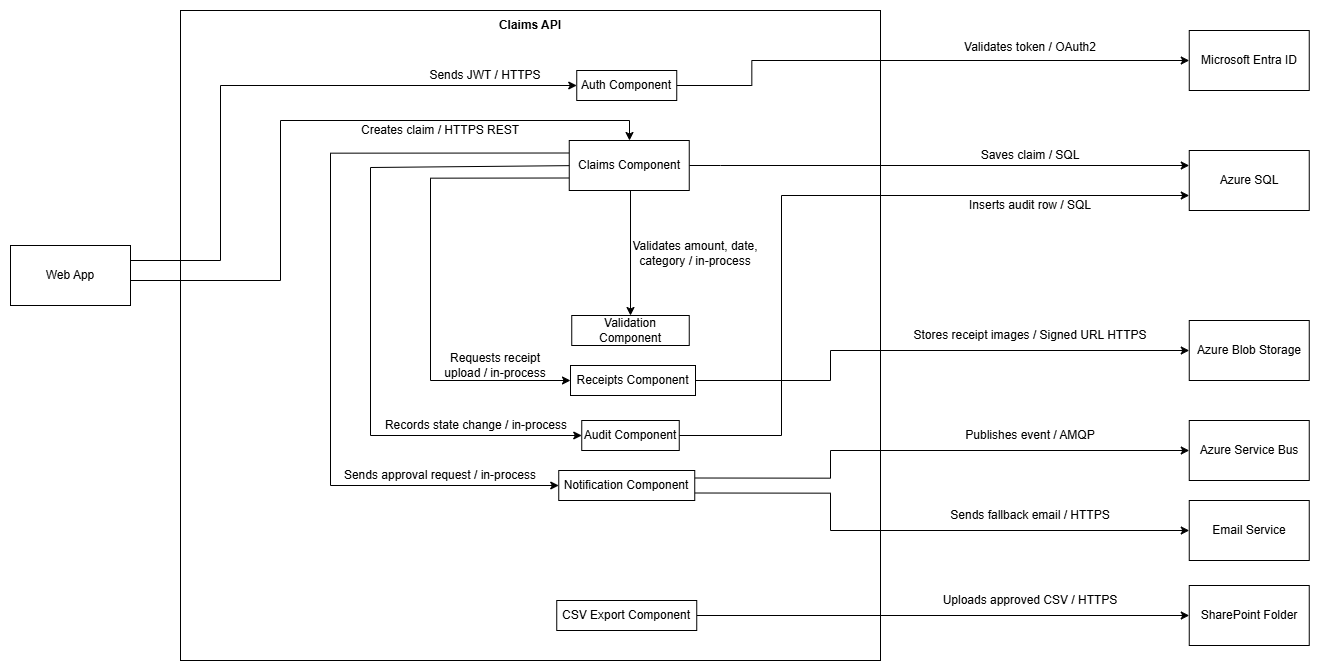

The diagram above was exported from draw.io. Its source (the exported page's mxGraphModel, read from the mxfile embedded in the PNG):
<mxGraphModel dx="4254" dy="1760" grid="1" gridSize="10" guides="1" tooltips="1" connect="1" arrows="1" fold="1" page="1" pageScale="1" pageWidth="827" pageHeight="1169" math="0" shadow="0">
  <root>
    <mxCell id="0" />
    <mxCell id="1" parent="0" />
    <mxCell id="5OD61odqf09bSlTjUcSb-1" parent="1" style="rounded=0;whiteSpace=wrap;html=1;" value="" vertex="1">
      <mxGeometry height="650" width="700" x="140" y="130" as="geometry" />
    </mxCell>
    <mxCell id="5OD61odqf09bSlTjUcSb-2" parent="1" style="text;html=1;whiteSpace=wrap;strokeColor=none;fillColor=none;align=center;verticalAlign=middle;rounded=0;" value="&lt;b&gt;Claims API&lt;/b&gt;" vertex="1">
      <mxGeometry height="30" width="180" x="400" y="130" as="geometry" />
    </mxCell>
    <mxCell id="5OD61odqf09bSlTjUcSb-36" edge="1" parent="1" source="5OD61odqf09bSlTjUcSb-3" style="edgeStyle=orthogonalEdgeStyle;rounded=0;orthogonalLoop=1;jettySize=auto;html=1;exitX=1;exitY=0.5;exitDx=0;exitDy=0;entryX=0;entryY=0.5;entryDx=0;entryDy=0;" target="5OD61odqf09bSlTjUcSb-15">
      <mxGeometry relative="1" as="geometry">
        <Array as="points">
          <mxPoint x="711.25" y="205" />
          <mxPoint x="711.25" y="180" />
        </Array>
      </mxGeometry>
    </mxCell>
    <mxCell id="5OD61odqf09bSlTjUcSb-3" parent="1" style="rounded=0;whiteSpace=wrap;html=1;" value="Auth Component" vertex="1">
      <mxGeometry height="30" width="100" x="536.25" y="190" as="geometry" />
    </mxCell>
    <mxCell id="5OD61odqf09bSlTjUcSb-21" edge="1" parent="1" source="5OD61odqf09bSlTjUcSb-5" style="edgeStyle=orthogonalEdgeStyle;rounded=0;orthogonalLoop=1;jettySize=auto;html=1;exitX=0.5;exitY=1;exitDx=0;exitDy=0;entryX=0.5;entryY=0;entryDx=0;entryDy=0;" target="5OD61odqf09bSlTjUcSb-11">
      <mxGeometry relative="1" as="geometry">
        <Array as="points">
          <mxPoint x="605" y="310" />
          <mxPoint x="590" y="310" />
        </Array>
      </mxGeometry>
    </mxCell>
    <mxCell id="5OD61odqf09bSlTjUcSb-22" edge="1" parent="1" source="5OD61odqf09bSlTjUcSb-5" style="edgeStyle=orthogonalEdgeStyle;rounded=0;orthogonalLoop=1;jettySize=auto;html=1;exitX=0;exitY=0.75;exitDx=0;exitDy=0;entryX=0;entryY=0.5;entryDx=0;entryDy=0;" target="5OD61odqf09bSlTjUcSb-6">
      <mxGeometry relative="1" as="geometry">
        <Array as="points">
          <mxPoint x="390" y="297" />
          <mxPoint x="390" y="500" />
        </Array>
      </mxGeometry>
    </mxCell>
    <mxCell id="5OD61odqf09bSlTjUcSb-24" edge="1" parent="1" source="5OD61odqf09bSlTjUcSb-5" style="edgeStyle=orthogonalEdgeStyle;rounded=0;orthogonalLoop=1;jettySize=auto;html=1;exitX=0;exitY=0.5;exitDx=0;exitDy=0;entryX=0;entryY=0.5;entryDx=0;entryDy=0;" target="5OD61odqf09bSlTjUcSb-9">
      <mxGeometry relative="1" as="geometry">
        <Array as="points">
          <mxPoint x="545" y="287" />
          <mxPoint x="330" y="287" />
          <mxPoint x="330" y="555" />
        </Array>
      </mxGeometry>
    </mxCell>
    <mxCell id="5OD61odqf09bSlTjUcSb-28" edge="1" parent="1" source="5OD61odqf09bSlTjUcSb-5" style="edgeStyle=orthogonalEdgeStyle;rounded=0;orthogonalLoop=1;jettySize=auto;html=1;exitX=0;exitY=0.25;exitDx=0;exitDy=0;entryX=0;entryY=0.5;entryDx=0;entryDy=0;" target="5OD61odqf09bSlTjUcSb-7">
      <mxGeometry relative="1" as="geometry">
        <Array as="points">
          <mxPoint x="290" y="272" />
          <mxPoint x="290" y="605" />
        </Array>
      </mxGeometry>
    </mxCell>
    <mxCell id="5OD61odqf09bSlTjUcSb-43" edge="1" parent="1" source="5OD61odqf09bSlTjUcSb-5" style="edgeStyle=orthogonalEdgeStyle;rounded=0;orthogonalLoop=1;jettySize=auto;html=1;exitX=1;exitY=0.5;exitDx=0;exitDy=0;entryX=0;entryY=0.25;entryDx=0;entryDy=0;" target="5OD61odqf09bSlTjUcSb-19">
      <mxGeometry relative="1" as="geometry">
        <Array as="points">
          <mxPoint x="680" y="285" />
          <mxPoint x="680" y="285" />
        </Array>
      </mxGeometry>
    </mxCell>
    <mxCell id="5OD61odqf09bSlTjUcSb-5" parent="1" style="rounded=0;whiteSpace=wrap;html=1;" value="Claims Component" vertex="1">
      <mxGeometry height="50" width="120" x="528.75" y="260" as="geometry" />
    </mxCell>
    <mxCell id="5OD61odqf09bSlTjUcSb-37" edge="1" parent="1" source="5OD61odqf09bSlTjUcSb-6" style="edgeStyle=orthogonalEdgeStyle;rounded=0;orthogonalLoop=1;jettySize=auto;html=1;exitX=1;exitY=0.5;exitDx=0;exitDy=0;entryX=0;entryY=0.5;entryDx=0;entryDy=0;" target="5OD61odqf09bSlTjUcSb-23">
      <mxGeometry relative="1" as="geometry">
        <Array as="points">
          <mxPoint x="790" y="500" />
          <mxPoint x="790" y="470" />
        </Array>
      </mxGeometry>
    </mxCell>
    <mxCell id="5OD61odqf09bSlTjUcSb-6" parent="1" style="rounded=0;whiteSpace=wrap;html=1;" value="Receipts Component" vertex="1">
      <mxGeometry height="30" width="125" x="530" y="485" as="geometry" />
    </mxCell>
    <mxCell id="5OD61odqf09bSlTjUcSb-30" edge="1" parent="1" source="5OD61odqf09bSlTjUcSb-7" style="edgeStyle=orthogonalEdgeStyle;rounded=0;orthogonalLoop=1;jettySize=auto;html=1;entryX=0;entryY=0.5;entryDx=0;entryDy=0;exitX=1;exitY=0.25;exitDx=0;exitDy=0;" target="5OD61odqf09bSlTjUcSb-29">
      <mxGeometry relative="1" as="geometry">
        <Array as="points">
          <mxPoint x="790" y="598" />
          <mxPoint x="790" y="570" />
        </Array>
        <mxPoint x="654" y="605" as="sourcePoint" />
      </mxGeometry>
    </mxCell>
    <mxCell id="5OD61odqf09bSlTjUcSb-32" edge="1" parent="1" source="5OD61odqf09bSlTjUcSb-7" style="edgeStyle=orthogonalEdgeStyle;rounded=0;orthogonalLoop=1;jettySize=auto;html=1;exitX=1;exitY=0.75;exitDx=0;exitDy=0;entryX=0;entryY=0.5;entryDx=0;entryDy=0;" target="5OD61odqf09bSlTjUcSb-31">
      <mxGeometry relative="1" as="geometry">
        <Array as="points">
          <mxPoint x="790" y="612" />
          <mxPoint x="790" y="650" />
        </Array>
      </mxGeometry>
    </mxCell>
    <mxCell id="5OD61odqf09bSlTjUcSb-7" parent="1" style="rounded=0;whiteSpace=wrap;html=1;" value="Notification Component" vertex="1">
      <mxGeometry height="30" width="136" x="518.25" y="590" as="geometry" />
    </mxCell>
    <mxCell id="5OD61odqf09bSlTjUcSb-25" edge="1" parent="1" source="5OD61odqf09bSlTjUcSb-9" style="edgeStyle=orthogonalEdgeStyle;rounded=0;orthogonalLoop=1;jettySize=auto;html=1;exitX=1;exitY=0.5;exitDx=0;exitDy=0;entryX=0;entryY=0.75;entryDx=0;entryDy=0;" target="5OD61odqf09bSlTjUcSb-19">
      <mxGeometry relative="1" as="geometry">
        <Array as="points">
          <mxPoint x="741" y="555" />
          <mxPoint x="741" y="315" />
        </Array>
      </mxGeometry>
    </mxCell>
    <mxCell id="5OD61odqf09bSlTjUcSb-9" parent="1" style="rounded=0;whiteSpace=wrap;html=1;" value="Audit Component" vertex="1">
      <mxGeometry height="30" width="97.5" x="541.25" y="540" as="geometry" />
    </mxCell>
    <mxCell id="5OD61odqf09bSlTjUcSb-34" edge="1" parent="1" source="5OD61odqf09bSlTjUcSb-10" style="edgeStyle=orthogonalEdgeStyle;rounded=0;orthogonalLoop=1;jettySize=auto;html=1;exitX=1;exitY=0.5;exitDx=0;exitDy=0;entryX=0;entryY=0.5;entryDx=0;entryDy=0;" target="5OD61odqf09bSlTjUcSb-33">
      <mxGeometry relative="1" as="geometry">
        <mxPoint x="811.25" y="735" as="targetPoint" />
      </mxGeometry>
    </mxCell>
    <mxCell id="5OD61odqf09bSlTjUcSb-10" parent="1" style="rounded=0;whiteSpace=wrap;html=1;" value="CSV Export Component" vertex="1">
      <mxGeometry height="30" width="140" x="516.25" y="720" as="geometry" />
    </mxCell>
    <mxCell id="5OD61odqf09bSlTjUcSb-11" parent="1" style="rounded=0;whiteSpace=wrap;html=1;" value="Validation Component" vertex="1">
      <mxGeometry height="30" width="117.5" x="531.25" y="435" as="geometry" />
    </mxCell>
    <mxCell id="5OD61odqf09bSlTjUcSb-13" edge="1" parent="1" source="5OD61odqf09bSlTjUcSb-12" style="edgeStyle=orthogonalEdgeStyle;rounded=0;orthogonalLoop=1;jettySize=auto;html=1;exitX=1;exitY=0.25;exitDx=0;exitDy=0;entryX=0;entryY=0.5;entryDx=0;entryDy=0;" target="5OD61odqf09bSlTjUcSb-3">
      <mxGeometry relative="1" as="geometry">
        <Array as="points">
          <mxPoint x="180" y="380" />
          <mxPoint x="180" y="205" />
        </Array>
      </mxGeometry>
    </mxCell>
    <mxCell id="5OD61odqf09bSlTjUcSb-18" edge="1" parent="1" source="5OD61odqf09bSlTjUcSb-12" style="edgeStyle=orthogonalEdgeStyle;rounded=0;orthogonalLoop=1;jettySize=auto;html=1;exitX=1;exitY=0.5;exitDx=0;exitDy=0;entryX=0.5;entryY=0;entryDx=0;entryDy=0;" target="5OD61odqf09bSlTjUcSb-5">
      <mxGeometry relative="1" as="geometry">
        <Array as="points">
          <mxPoint x="90" y="400" />
          <mxPoint x="240" y="400" />
          <mxPoint x="240" y="240" />
          <mxPoint x="589" y="240" />
          <mxPoint x="589" y="260" />
        </Array>
      </mxGeometry>
    </mxCell>
    <mxCell id="5OD61odqf09bSlTjUcSb-12" parent="1" style="rounded=0;whiteSpace=wrap;html=1;" value="Web App" vertex="1">
      <mxGeometry height="60" width="120" x="-30" y="365" as="geometry" />
    </mxCell>
    <mxCell id="5OD61odqf09bSlTjUcSb-15" parent="1" style="rounded=0;whiteSpace=wrap;html=1;" value="Microsoft Entra ID" vertex="1">
      <mxGeometry height="60" width="120" x="1148.75" y="150" as="geometry" />
    </mxCell>
    <mxCell id="5OD61odqf09bSlTjUcSb-19" parent="1" style="rounded=0;whiteSpace=wrap;html=1;" value="Azure SQL" vertex="1">
      <mxGeometry height="60" width="120" x="1148.75" y="270" as="geometry" />
    </mxCell>
    <mxCell id="5OD61odqf09bSlTjUcSb-23" parent="1" style="rounded=0;whiteSpace=wrap;html=1;" value="Azure Blob Storage" vertex="1">
      <mxGeometry height="60" width="120" x="1148.75" y="440" as="geometry" />
    </mxCell>
    <mxCell id="5OD61odqf09bSlTjUcSb-29" parent="1" style="rounded=0;whiteSpace=wrap;html=1;" value="Azure Service Bus" vertex="1">
      <mxGeometry height="60" width="120" x="1148.75" y="540" as="geometry" />
    </mxCell>
    <mxCell id="5OD61odqf09bSlTjUcSb-31" parent="1" style="rounded=0;whiteSpace=wrap;html=1;" value="Email Service" vertex="1">
      <mxGeometry height="60" width="120" x="1148.75" y="620" as="geometry" />
    </mxCell>
    <mxCell id="5OD61odqf09bSlTjUcSb-33" parent="1" style="rounded=0;whiteSpace=wrap;html=1;" value="SharePoint Folder" vertex="1">
      <mxGeometry height="60" width="120" x="1148.75" y="705" as="geometry" />
    </mxCell>
    <mxCell id="5OD61odqf09bSlTjUcSb-39" parent="1" style="text;html=1;whiteSpace=wrap;strokeColor=none;fillColor=none;align=center;verticalAlign=middle;rounded=0;" value="Sends JWT / HTTPS" vertex="1">
      <mxGeometry height="30" width="140" x="375" y="180" as="geometry" />
    </mxCell>
    <mxCell id="5OD61odqf09bSlTjUcSb-40" parent="1" style="text;html=1;whiteSpace=wrap;strokeColor=none;fillColor=none;align=center;verticalAlign=middle;rounded=0;" value="Validates token / OAuth2" vertex="1">
      <mxGeometry height="30" width="200" x="890" y="152" as="geometry" />
    </mxCell>
    <mxCell id="5OD61odqf09bSlTjUcSb-41" parent="1" style="text;html=1;whiteSpace=wrap;strokeColor=none;fillColor=none;align=center;verticalAlign=middle;rounded=0;" value="Creates claim / HTTPS REST" vertex="1">
      <mxGeometry height="30" width="170" x="315" y="235" as="geometry" />
    </mxCell>
    <mxCell id="5OD61odqf09bSlTjUcSb-42" parent="1" style="text;html=1;whiteSpace=wrap;strokeColor=none;fillColor=none;align=center;verticalAlign=middle;rounded=0;" value="Validates amount, date, category / in-process" vertex="1">
      <mxGeometry height="45" width="130" x="590" y="350" as="geometry" />
    </mxCell>
    <mxCell id="5OD61odqf09bSlTjUcSb-44" parent="1" style="text;html=1;whiteSpace=wrap;strokeColor=none;fillColor=none;align=center;verticalAlign=middle;rounded=0;" value="Saves claim / SQL" vertex="1">
      <mxGeometry height="30" width="130" x="925" y="260" as="geometry" />
    </mxCell>
    <mxCell id="5OD61odqf09bSlTjUcSb-46" parent="1" style="text;html=1;whiteSpace=wrap;strokeColor=none;fillColor=none;align=center;verticalAlign=middle;rounded=0;" value="Requests receipt upload / in-process" vertex="1">
      <mxGeometry height="30" width="120" x="395" y="470" as="geometry" />
    </mxCell>
    <mxCell id="5OD61odqf09bSlTjUcSb-48" parent="1" style="text;html=1;whiteSpace=wrap;strokeColor=none;fillColor=none;align=center;verticalAlign=middle;rounded=0;" value="Stores receipt images / Signed URL HTTPS" vertex="1">
      <mxGeometry height="30" width="240" x="870" y="440" as="geometry" />
    </mxCell>
    <mxCell id="5OD61odqf09bSlTjUcSb-50" parent="1" style="text;html=1;whiteSpace=wrap;strokeColor=none;fillColor=none;align=center;verticalAlign=middle;rounded=0;" value="Records state change / in-process" vertex="1">
      <mxGeometry height="30" width="200" x="336.25" y="530" as="geometry" />
    </mxCell>
    <mxCell id="5OD61odqf09bSlTjUcSb-51" parent="1" style="text;html=1;whiteSpace=wrap;strokeColor=none;fillColor=none;align=center;verticalAlign=middle;rounded=0;" value="Inserts audit row / SQL" vertex="1">
      <mxGeometry height="30" width="150" x="915" y="310" as="geometry" />
    </mxCell>
    <mxCell id="5OD61odqf09bSlTjUcSb-54" parent="1" style="text;html=1;whiteSpace=wrap;strokeColor=none;fillColor=none;align=center;verticalAlign=middle;rounded=0;" value="Sends approval request / in-process" vertex="1">
      <mxGeometry height="30" width="200" x="300" y="580" as="geometry" />
    </mxCell>
    <mxCell id="5OD61odqf09bSlTjUcSb-55" parent="1" style="text;html=1;whiteSpace=wrap;strokeColor=none;fillColor=none;align=center;verticalAlign=middle;rounded=0;" value="Publishes event / AMQP" vertex="1">
      <mxGeometry height="30" width="150" x="915" y="540" as="geometry" />
    </mxCell>
    <mxCell id="5OD61odqf09bSlTjUcSb-57" parent="1" style="text;html=1;whiteSpace=wrap;strokeColor=none;fillColor=none;align=center;verticalAlign=middle;rounded=0;" value="Sends fallback email / HTTPS" vertex="1">
      <mxGeometry height="30" width="180" x="900" y="620" as="geometry" />
    </mxCell>
    <mxCell id="5OD61odqf09bSlTjUcSb-59" parent="1" style="text;html=1;whiteSpace=wrap;strokeColor=none;fillColor=none;align=center;verticalAlign=middle;rounded=0;" value="Uploads approved CSV / HTTPS" vertex="1">
      <mxGeometry height="30" width="190" x="895" y="705" as="geometry" />
    </mxCell>
    <mxCell id="5OD61odqf09bSlTjUcSb-60" edge="1" parent="1" source="5OD61odqf09bSlTjUcSb-57" style="edgeStyle=orthogonalEdgeStyle;rounded=0;orthogonalLoop=1;jettySize=auto;html=1;exitX=0.5;exitY=1;exitDx=0;exitDy=0;" target="5OD61odqf09bSlTjUcSb-57">
      <mxGeometry relative="1" as="geometry" />
    </mxCell>
  </root>
</mxGraphModel>